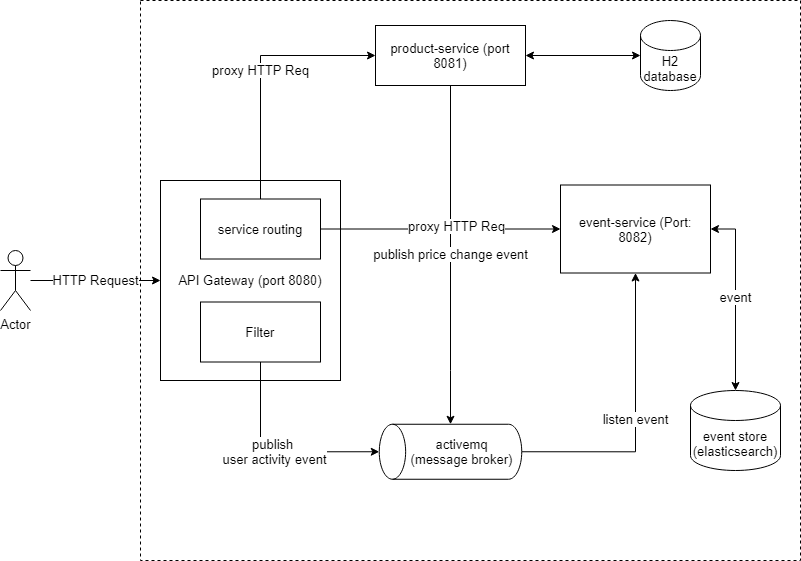

The diagram above was exported from draw.io. Its source (the exported page's mxGraphModel, read from the mxfile embedded in the PNG):
<mxGraphModel dx="1278" dy="580" grid="1" gridSize="10" guides="1" tooltips="1" connect="1" arrows="1" fold="1" page="1" pageScale="1" pageWidth="826" pageHeight="1169" background="#ffffff" math="0" shadow="0">
  <root>
    <mxCell id="0" />
    <mxCell id="1" parent="0" />
    <mxCell id="Jl9DSlz3aC2HO4l_YsTJ-114" value="" style="rounded=0;whiteSpace=wrap;html=1;dashed=1;fontSize=13;" parent="1" vertex="1">
      <mxGeometry x="150" y="50" width="660" height="560" as="geometry" />
    </mxCell>
    <mxCell id="Jl9DSlz3aC2HO4l_YsTJ-115" value="API Gateway (port 8080)" style="rounded=0;whiteSpace=wrap;html=1;fontSize=13;" parent="1" vertex="1">
      <mxGeometry x="170" y="230" width="180" height="200" as="geometry" />
    </mxCell>
    <mxCell id="Jl9DSlz3aC2HO4l_YsTJ-122" style="edgeStyle=orthogonalEdgeStyle;rounded=0;orthogonalLoop=1;jettySize=auto;html=1;startArrow=classic;startFill=1;fontSize=13;" parent="1" source="Jl9DSlz3aC2HO4l_YsTJ-116" target="Jl9DSlz3aC2HO4l_YsTJ-117" edge="1">
      <mxGeometry relative="1" as="geometry" />
    </mxCell>
    <mxCell id="Jl9DSlz3aC2HO4l_YsTJ-123" value="publish price change event" style="edgeStyle=orthogonalEdgeStyle;rounded=0;orthogonalLoop=1;jettySize=auto;html=1;startArrow=none;startFill=0;exitX=0.5;exitY=1;exitDx=0;exitDy=0;endArrow=classic;endFill=1;entryX=1;entryY=0.5;entryDx=0;entryDy=0;entryPerimeter=0;fontSize=13;" parent="1" source="Jl9DSlz3aC2HO4l_YsTJ-116" target="1xzbcwZwyovsFLaP5QKS-5" edge="1">
      <mxGeometry relative="1" as="geometry">
        <Array as="points">
          <mxPoint x="460" y="420" />
          <mxPoint x="460" y="420" />
        </Array>
      </mxGeometry>
    </mxCell>
    <mxCell id="Jl9DSlz3aC2HO4l_YsTJ-116" value="product-service (port 8081)" style="rounded=0;whiteSpace=wrap;html=1;fontSize=13;" parent="1" vertex="1">
      <mxGeometry x="385" y="75" width="150" height="60" as="geometry" />
    </mxCell>
    <mxCell id="Jl9DSlz3aC2HO4l_YsTJ-117" value="H2 database" style="shape=cylinder3;whiteSpace=wrap;html=1;boundedLbl=1;backgroundOutline=1;size=15;fontSize=13;" parent="1" vertex="1">
      <mxGeometry x="650" y="70" width="60" height="70" as="geometry" />
    </mxCell>
    <mxCell id="Jl9DSlz3aC2HO4l_YsTJ-119" value="event store&lt;br style=&quot;font-size: 13px;&quot;&gt;(elasticsearch)" style="shape=cylinder3;whiteSpace=wrap;html=1;boundedLbl=1;backgroundOutline=1;size=15;fontSize=13;" parent="1" vertex="1">
      <mxGeometry x="700" y="440" width="90" height="80" as="geometry" />
    </mxCell>
    <mxCell id="Jl9DSlz3aC2HO4l_YsTJ-128" value="HTTP Request" style="edgeStyle=orthogonalEdgeStyle;rounded=0;orthogonalLoop=1;jettySize=auto;html=1;entryX=0;entryY=0.5;entryDx=0;entryDy=0;startArrow=none;startFill=0;endArrow=classic;endFill=1;fontSize=13;" parent="1" source="Jl9DSlz3aC2HO4l_YsTJ-127" target="Jl9DSlz3aC2HO4l_YsTJ-115" edge="1">
      <mxGeometry relative="1" as="geometry" />
    </mxCell>
    <mxCell id="Jl9DSlz3aC2HO4l_YsTJ-127" value="Actor" style="shape=umlActor;verticalLabelPosition=bottom;verticalAlign=top;html=1;outlineConnect=0;fontSize=13;" parent="1" vertex="1">
      <mxGeometry x="10" y="300" width="30" height="60" as="geometry" />
    </mxCell>
    <mxCell id="Jl9DSlz3aC2HO4l_YsTJ-132" value="proxy HTTP Req" style="edgeStyle=orthogonalEdgeStyle;rounded=0;orthogonalLoop=1;jettySize=auto;html=1;entryX=0;entryY=0.5;entryDx=0;entryDy=0;startArrow=none;startFill=0;endArrow=classic;endFill=1;exitX=0.5;exitY=0;exitDx=0;exitDy=0;fontSize=13;" parent="1" source="Jl9DSlz3aC2HO4l_YsTJ-131" target="Jl9DSlz3aC2HO4l_YsTJ-116" edge="1">
      <mxGeometry relative="1" as="geometry" />
    </mxCell>
    <mxCell id="1xzbcwZwyovsFLaP5QKS-3" value="" style="edgeStyle=orthogonalEdgeStyle;rounded=0;orthogonalLoop=1;jettySize=auto;html=1;entryX=0;entryY=0.5;entryDx=0;entryDy=0;startArrow=none;startFill=0;fontSize=13;" parent="1" source="Jl9DSlz3aC2HO4l_YsTJ-131" target="1xzbcwZwyovsFLaP5QKS-1" edge="1">
      <mxGeometry relative="1" as="geometry" />
    </mxCell>
    <mxCell id="1xzbcwZwyovsFLaP5QKS-7" value="proxy HTTP Req" style="edgeLabel;html=1;align=center;verticalAlign=middle;resizable=0;points=[];fontSize=13;" parent="1xzbcwZwyovsFLaP5QKS-3" vertex="1" connectable="0">
      <mxGeometry x="0.125" y="3" relative="1" as="geometry">
        <mxPoint as="offset" />
      </mxGeometry>
    </mxCell>
    <mxCell id="Jl9DSlz3aC2HO4l_YsTJ-131" value="service routing" style="rounded=0;whiteSpace=wrap;html=1;fontSize=13;" parent="1" vertex="1">
      <mxGeometry x="210" y="248.5" width="120" height="60" as="geometry" />
    </mxCell>
    <mxCell id="Jl9DSlz3aC2HO4l_YsTJ-135" value="publish &lt;br style=&quot;font-size: 13px;&quot;&gt;user activity event" style="edgeStyle=orthogonalEdgeStyle;rounded=0;orthogonalLoop=1;jettySize=auto;html=1;startArrow=none;startFill=0;endArrow=classic;endFill=1;exitX=0.5;exitY=1;exitDx=0;exitDy=0;entryX=0.5;entryY=0;entryDx=0;entryDy=0;entryPerimeter=0;fontSize=13;" parent="1" source="Jl9DSlz3aC2HO4l_YsTJ-133" target="1xzbcwZwyovsFLaP5QKS-5" edge="1">
      <mxGeometry relative="1" as="geometry" />
    </mxCell>
    <mxCell id="Jl9DSlz3aC2HO4l_YsTJ-133" value="Filter" style="rounded=0;whiteSpace=wrap;html=1;fontSize=13;" parent="1" vertex="1">
      <mxGeometry x="210" y="351.5" width="120" height="60" as="geometry" />
    </mxCell>
    <mxCell id="1xzbcwZwyovsFLaP5QKS-2" value="event" style="edgeStyle=orthogonalEdgeStyle;rounded=0;orthogonalLoop=1;jettySize=auto;html=1;exitX=1;exitY=0.5;exitDx=0;exitDy=0;startArrow=classic;startFill=1;fontSize=13;" parent="1" source="1xzbcwZwyovsFLaP5QKS-1" target="Jl9DSlz3aC2HO4l_YsTJ-119" edge="1">
      <mxGeometry relative="1" as="geometry" />
    </mxCell>
    <mxCell id="1xzbcwZwyovsFLaP5QKS-1" value="event-service (Port: 8082)" style="rounded=0;whiteSpace=wrap;html=1;fontSize=13;" parent="1" vertex="1">
      <mxGeometry x="570" y="234.5" width="150" height="88" as="geometry" />
    </mxCell>
    <mxCell id="1xzbcwZwyovsFLaP5QKS-6" value="listen event" style="edgeStyle=orthogonalEdgeStyle;rounded=0;orthogonalLoop=1;jettySize=auto;html=1;exitX=0.5;exitY=1;exitDx=0;exitDy=0;exitPerimeter=0;entryX=0.5;entryY=1;entryDx=0;entryDy=0;startArrow=none;startFill=0;fontSize=13;" parent="1" source="1xzbcwZwyovsFLaP5QKS-5" target="1xzbcwZwyovsFLaP5QKS-1" edge="1">
      <mxGeometry relative="1" as="geometry" />
    </mxCell>
    <mxCell id="1xzbcwZwyovsFLaP5QKS-5" value="activemq&lt;br style=&quot;font-size: 13px;&quot;&gt;(message broker)" style="shape=cylinder3;whiteSpace=wrap;html=1;boundedLbl=1;backgroundOutline=1;size=13.20001220703125;rotation=90;direction=west;horizontal=0;fontSize=13;" parent="1" vertex="1">
      <mxGeometry x="432.5" y="430" width="55" height="142.5" as="geometry" />
    </mxCell>
  </root>
</mxGraphModel>